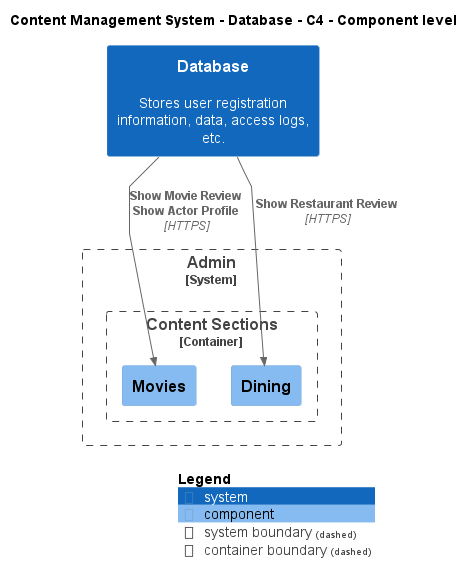

The diagram above was rendered by PlantUML. Its source (embedded in the PNG):
@startuml
!include ..\..\..\.c4s\C4_Component.puml

AddElementTag("c4interflow:lifecycle:new", $bgColor=green, $fontColor=#ffffff, $borderColor=green, $shadowing="False")
AddElementTag("c4interflow:lifecycle:changed", $bgColor=orange, $fontColor=#ffffff, $borderColor=orange, $shadowing="False")
AddElementTag("c4interflow:lifecycle:removed", $bgColor=red, $fontColor=#ffffff, $borderColor=red, $shadowing="False")

AddRelTag("c4interflow:lifecycle:new", $textColor=green, $lineColor=green)
AddRelTag("c4interflow:lifecycle:changed", $textColor=orange, $lineColor=orange)
AddRelTag("c4interflow:lifecycle:removed", $textColor=red, $lineColor=red)

SHOW_PERSON_PORTRAIT()
LAYOUT_TOP_DOWN()

skinparam linetype polyline

title Content Management System - Database - C4 - Component level

System(ContentManagementSystem.SoftwareSystems.Database, "Database", "Stores user registration information, data, access logs, etc.")

System_Boundary(ContentManagementSystem.SoftwareSystems.Admin, "Admin") {
    
Container_Boundary(ContentManagementSystem.SoftwareSystems.Admin.Containers.ContentSections, "Content Sections") {
    Component(ContentManagementSystem.SoftwareSystems.Admin.Containers.ContentSections.Components.Movies, "Movies", "", "")
    Component(ContentManagementSystem.SoftwareSystems.Admin.Containers.ContentSections.Components.Dining, "Dining", "", "")
}
}

Rel(ContentManagementSystem.SoftwareSystems.Database, ContentManagementSystem.SoftwareSystems.Admin.Containers.ContentSections.Components.Movies, "Show Movie Review\nShow Actor Profile", "HTTPS", $tags="protocol:https")
Rel(ContentManagementSystem.SoftwareSystems.Database, ContentManagementSystem.SoftwareSystems.Admin.Containers.ContentSections.Components.Dining, "Show Restaurant Review", "HTTPS", $tags="protocol:https")


SHOW_LEGEND()
@enduml